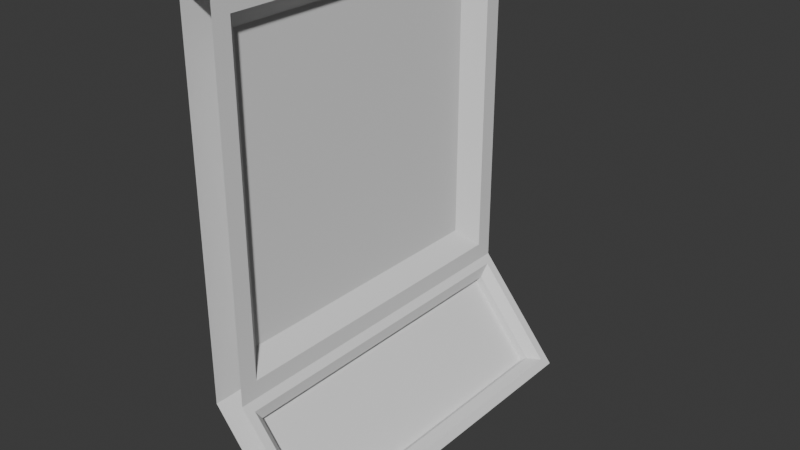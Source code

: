 # Source: room-wall.blend  (saved by Blender 4.4.32; exported with 4.5.12 LTS)
import bpy
from mathutils import Matrix  # noqa: F401  (used for matrix-valued properties, if any)

bpy.ops.wm.read_factory_settings(use_empty=True)
scene = bpy.context.scene
scene.name = 'Scene'

# ---- collections
col_collection = bpy.data.collections.new('Collection'); scene.collection.children.link(col_collection)

# ---- world
world_world = bpy.data.worlds.new('World'); scene.world = world_world
world_world.use_nodes = True; world_world.node_tree.nodes.clear()
_N = world_world.node_tree.nodes; _L = world_world.node_tree.links
n0 = _N.new('ShaderNodeOutputWorld'); n0.name = 'World Output'; n0.location = (300, 300)
n1 = _N.new('ShaderNodeBackground'); n1.name = 'Background'; n1.location = (10, 300)
n1.inputs[0].default_value = (0.05088, 0.05088, 0.05088, 1.0)
_L.new(n1.outputs[0], n0.inputs[0])
n0.is_active_output = True
world_world.color = (0.05088, 0.05088, 0.05088)
world_world.sun_shadow_jitter_overblur = 0.0

# ---- meshes
me_cylinder_001 = bpy.data.meshes.new('Cylinder.001')
me_cylinder_001.from_pydata([(-0.7222, 2.0, 0.2191), (-1.389, 2.0, 0.7351), (-0.8491, 2.0, 0.06449), (-0.7222, 1.192e-07, 0.2191), (-1.389, 1.192e-07, 0.7351), (-0.8491, 1.192e-07, 0.06449), (-1.215, 1.9, 0.6618), (-0.863, 1.9, 0.233), (-0.863, 0.1, 0.233), (-1.215, 0.1, 0.6618), (-1.176, 1.9, 0.6935), (-1.169, 1.95, 0.7639), (-0.754, 1.95, 0.2577), (-0.8243, 1.9, 0.2647), (-1.176, 0.1, 0.6935), (-1.169, 0.05, 0.7639), (-0.754, 0.05, 0.2577), (-0.8243, 0.1, 0.2647), (-1.389, 2.0, 2.802), (-1.389, 1.192e-07, 2.802), (-1.301, 1.8, 1.003), (-1.301, 1.8, 2.602), (-1.201, 1.192e-07, 0.8025), (-1.201, -7.153e-07, 2.802), (-1.201, 2.0, 0.8025), (-1.301, 0.2, 2.602), (-1.301, 0.2, 1.003), (-1.201, 2.0, 2.802), (-1.201, 0.1, 0.9025), (-1.201, 0.1, 2.702), (-1.201, 1.9, 0.9025), (-1.201, 1.9, 2.702)], [], [(24, 0, 2, 1), (6, 9, 8, 7), (1, 2, 5, 4), (7, 13, 10, 6), (6, 10, 14, 9), (9, 14, 17, 8), (24, 11, 12, 0), (22, 15, 11, 24), (8, 17, 13, 7), (0, 12, 16, 3), (3, 16, 15, 22), (11, 10, 13, 12), (10, 11, 15, 14), (12, 13, 17, 16), (14, 15, 16, 17), (2, 0, 3, 5), (23, 27, 18, 19), (27, 24, 1, 18), (1, 4, 19, 18), (21, 25, 26, 20), (30, 28, 22, 24), (28, 29, 23, 22), (29, 31, 27, 23), (31, 30, 24, 27), (26, 25, 29, 28), (20, 26, 28, 30), (25, 21, 31, 29), (21, 20, 30, 31)])
_uv = me_cylinder_001.uv_layers.new(name='UVMap')
_uv.uv.foreach_set('vector', [0.6875, 1.0, 0.5938, 1.0, 0.5938, 1.0, 0.6875, 1.0, 0.6751, 1.0, 0.6751, 1.0, 0.6062, 1.0, 0.6062, 1.0, 0.6875, 1.0, 0.5938, 1.0, 0.5938, 1.0, 0.6875, 1.0, 0.6062, 1.0, 0.6062, 1.0, 0.6751, 1.0, 0.6751, 1.0, 0.6751, 1.0, 0.6751, 1.0, 0.6751, 1.0, 0.6751, 1.0, 0.6751, 1.0, 0.6751, 1.0, 0.6062, 1.0, 0.6062, 1.0, 0.6875, 1.0, 0.6813, 1.0, 0.6, 1.0, 0.5938, 1.0, 0.6875, 1.0, 0.6813, 1.0, 0.6813, 1.0, 0.6875, 1.0, 0.6062, 1.0, 0.6062, 1.0, 0.6062, 1.0, 0.6062, 1.0, 0.5938, 1.0, 0.6, 1.0, 0.6, 1.0, 0.5938, 1.0, 0.5938, 1.0, 0.6, 1.0, 0.6813, 1.0, 0.6875, 1.0, 0.6813, 1.0, 0.6751, 1.0, 0.6062, 1.0, 0.6, 1.0, 0.6751, 1.0, 0.6813, 1.0, 0.6813, 1.0, 0.6751, 1.0, 0.6, 1.0, 0.6062, 1.0, 0.6062, 1.0, 0.6, 1.0, 0.6751, 1.0, 0.6813, 1.0, 0.6, 1.0, 0.6062, 1.0, 0.5938, 1.0, 0.5938, 1.0, 0.5938, 1.0, 0.5938, 1.0, 0.0, 0.0, 0.0, 0.0, 0.8125, 1.0, 0.8125, 1.0, 0.0, 0.0, 0.6875, 1.0, 0.6875, 1.0, 0.8125, 1.0, 0.6875, 1.0, 0.6875, 1.0, 0.8125, 1.0, 0.8125, 1.0, 0.06878, 0.1, 0.06878, 0.1, 0.6187, 0.9, 0.6187, 0.9, 0.6531, 0.95, 0.6531, 0.95, 0.6875, 1.0, 0.6875, 1.0, 0.6531, 0.95, 0.03439, 0.05002, 0.0, 0.0, 0.6875, 1.0, 0.03439, 0.05002, 0.03439, 0.05002, 0.0, 0.0, 0.0, 0.0, 0.03439, 0.05002, 0.6531, 0.95, 0.6875, 1.0, 0.0, 0.0, 0.6187, 0.9, 0.06878, 0.1, 0.03439, 0.05002, 0.6531, 0.95, 0.6187, 0.9, 0.6187, 0.9, 0.6531, 0.95, 0.6531, 0.95, 0.06878, 0.1, 0.06878, 0.1, 0.03439, 0.05002, 0.03439, 0.05002, 0.06878, 0.1, 0.6187, 0.9, 0.6531, 0.95, 0.03439, 0.05002])
me_cylinder_001.update()

# ---- objects
ob_cylinder_001 = bpy.data.objects.new('Cylinder.001', me_cylinder_001)

# ---- transforms, parenting, visibility, modifiers, constraints
ob_cylinder_001.location = (0.0, -1.0, 0.0)

# ---- collection membership
col_collection.objects.link(ob_cylinder_001)

# ---- scene / render settings (as saved in the file)
scene.frame_start = 1; scene.frame_end = 250; scene.frame_set(0)
scene.render.engine = 'BLENDER_EEVEE_NEXT'
bpy.context.view_layer.update()

# ---- added for rendering (the .blend has no active camera and no usable light): camera, sun
cam_auto = bpy.data.cameras.new('AutoCamera')
cam_auto.lens = 50.0
cam_auto.sensor_width = 36.0
cam_auto.clip_end = 1000.0
ob_auto_camera = bpy.data.objects.new('AutoCamera', cam_auto)
scene.collection.objects.link(ob_auto_camera)
ob_auto_camera.location = (2.14091, -3.83605, 3.99046)
ob_auto_camera.rotation_euler = (1.09748, -7.21219e-08, 0.694738)
scene.camera = ob_auto_camera
light_auto_sun = bpy.data.lights.new('AutoSun', 'SUN')
light_auto_sun.energy = 3.0
light_auto_sun.angle = 0.0523599
ob_auto_sun = bpy.data.objects.new('AutoSun', light_auto_sun)
scene.collection.objects.link(ob_auto_sun)
ob_auto_sun.rotation_euler = (0.872665, 0.174533, 0.523599)
bpy.context.view_layer.update()
